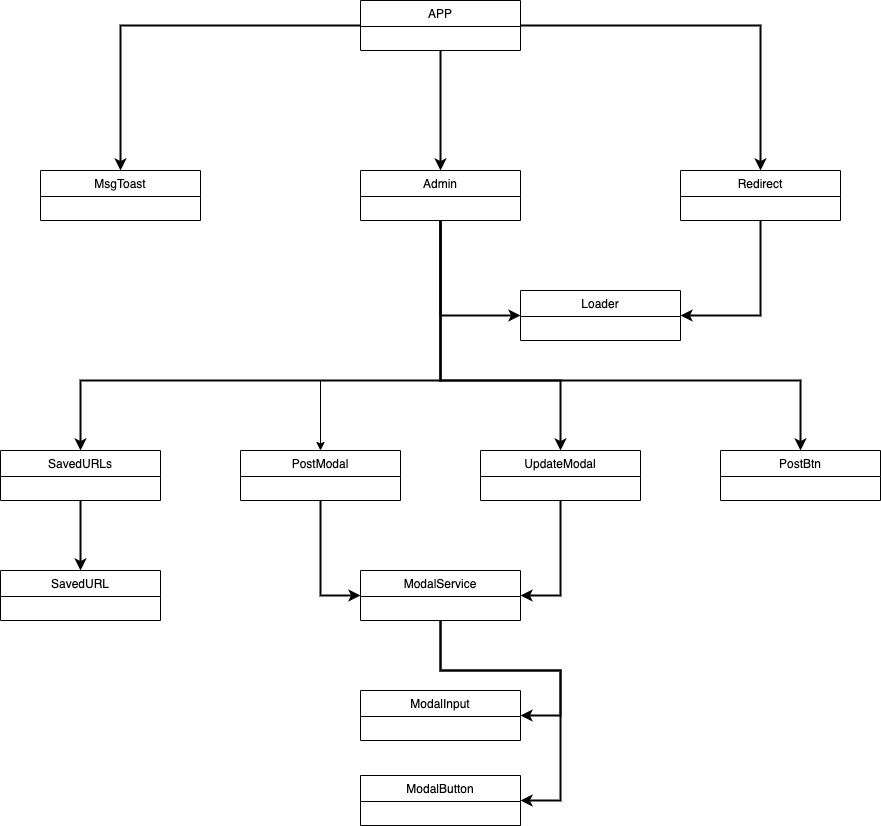

The diagram above was exported from draw.io. Its source (the exported page's mxGraphModel, read from the mxfile embedded in the PNG):
<mxGraphModel dx="3546" dy="1228" grid="1" gridSize="10" guides="1" tooltips="1" connect="1" arrows="1" fold="1" page="1" pageScale="1" pageWidth="827" pageHeight="1169" math="0" shadow="0">
  <root>
    <mxCell id="WIyWlLk6GJQsqaUBKTNV-0" />
    <mxCell id="WIyWlLk6GJQsqaUBKTNV-1" parent="WIyWlLk6GJQsqaUBKTNV-0" />
    <mxCell id="FJmC_4u0zvopnsBAstmu-40" style="edgeStyle=orthogonalEdgeStyle;rounded=0;orthogonalLoop=1;jettySize=auto;html=1;entryX=0.5;entryY=0;entryDx=0;entryDy=0;fillColor=#0050ef;strokeWidth=2;" parent="WIyWlLk6GJQsqaUBKTNV-1" source="FJmC_4u0zvopnsBAstmu-44" target="FJmC_4u0zvopnsBAstmu-47" edge="1">
      <mxGeometry relative="1" as="geometry" />
    </mxCell>
    <mxCell id="FJmC_4u0zvopnsBAstmu-41" style="edgeStyle=orthogonalEdgeStyle;rounded=0;orthogonalLoop=1;jettySize=auto;html=1;entryX=0.5;entryY=0;entryDx=0;entryDy=0;strokeWidth=2;fillColor=#0050ef;" parent="WIyWlLk6GJQsqaUBKTNV-1" source="FJmC_4u0zvopnsBAstmu-44" target="FJmC_4u0zvopnsBAstmu-48" edge="1">
      <mxGeometry relative="1" as="geometry" />
    </mxCell>
    <mxCell id="FJmC_4u0zvopnsBAstmu-42" style="edgeStyle=orthogonalEdgeStyle;rounded=0;orthogonalLoop=1;jettySize=auto;html=1;entryX=0.5;entryY=0;entryDx=0;entryDy=0;fillColor=#0050ef;strokeWidth=2;" parent="WIyWlLk6GJQsqaUBKTNV-1" source="FJmC_4u0zvopnsBAstmu-44" target="FJmC_4u0zvopnsBAstmu-49" edge="1">
      <mxGeometry relative="1" as="geometry" />
    </mxCell>
    <mxCell id="FJmC_4u0zvopnsBAstmu-44" value="APP" style="swimlane;fontStyle=0;align=center;verticalAlign=top;childLayout=stackLayout;horizontal=1;startSize=26;horizontalStack=0;resizeParent=1;resizeLast=0;collapsible=1;marginBottom=0;rounded=0;shadow=0;strokeWidth=1;" parent="WIyWlLk6GJQsqaUBKTNV-1" vertex="1">
      <mxGeometry x="-520" y="30" width="160" height="50" as="geometry">
        <mxRectangle x="230" y="140" width="160" height="26" as="alternateBounds" />
      </mxGeometry>
    </mxCell>
    <mxCell id="FJmC_4u0zvopnsBAstmu-46" style="edgeStyle=orthogonalEdgeStyle;rounded=0;orthogonalLoop=1;jettySize=auto;html=1;entryX=0.5;entryY=0;entryDx=0;entryDy=0;fillColor=#008a00;strokeWidth=2;" parent="WIyWlLk6GJQsqaUBKTNV-1" source="FJmC_4u0zvopnsBAstmu-47" target="FJmC_4u0zvopnsBAstmu-51" edge="1">
      <mxGeometry relative="1" as="geometry">
        <Array as="points">
          <mxPoint x="-440" y="410" />
          <mxPoint x="-800" y="410" />
        </Array>
      </mxGeometry>
    </mxCell>
    <mxCell id="FJmC_4u0zvopnsBAstmu-87" style="edgeStyle=orthogonalEdgeStyle;rounded=0;orthogonalLoop=1;jettySize=auto;html=1;entryX=0.5;entryY=0;entryDx=0;entryDy=0;strokeWidth=2;" parent="WIyWlLk6GJQsqaUBKTNV-1" source="FJmC_4u0zvopnsBAstmu-47" target="FJmC_4u0zvopnsBAstmu-82" edge="1">
      <mxGeometry relative="1" as="geometry">
        <Array as="points">
          <mxPoint x="-440" y="410" />
          <mxPoint x="-80" y="410" />
        </Array>
      </mxGeometry>
    </mxCell>
    <mxCell id="r0e_WOJU2IJNYVQNc8Bf-3" style="edgeStyle=orthogonalEdgeStyle;rounded=0;orthogonalLoop=1;jettySize=auto;html=1;entryX=0.5;entryY=0;entryDx=0;entryDy=0;strokeWidth=2;" edge="1" parent="WIyWlLk6GJQsqaUBKTNV-1" source="FJmC_4u0zvopnsBAstmu-47" target="r0e_WOJU2IJNYVQNc8Bf-1">
      <mxGeometry relative="1" as="geometry">
        <Array as="points">
          <mxPoint x="-440" y="410" />
          <mxPoint x="-320" y="410" />
        </Array>
      </mxGeometry>
    </mxCell>
    <mxCell id="r0e_WOJU2IJNYVQNc8Bf-6" style="edgeStyle=orthogonalEdgeStyle;rounded=0;orthogonalLoop=1;jettySize=auto;html=1;entryX=0;entryY=0.5;entryDx=0;entryDy=0;strokeWidth=2;" edge="1" parent="WIyWlLk6GJQsqaUBKTNV-1" source="FJmC_4u0zvopnsBAstmu-47" target="FJmC_4u0zvopnsBAstmu-54">
      <mxGeometry relative="1" as="geometry" />
    </mxCell>
    <mxCell id="r0e_WOJU2IJNYVQNc8Bf-7" style="edgeStyle=orthogonalEdgeStyle;rounded=0;orthogonalLoop=1;jettySize=auto;html=1;" edge="1" parent="WIyWlLk6GJQsqaUBKTNV-1" source="FJmC_4u0zvopnsBAstmu-47" target="r0e_WOJU2IJNYVQNc8Bf-0">
      <mxGeometry relative="1" as="geometry">
        <Array as="points">
          <mxPoint x="-440" y="410" />
          <mxPoint x="-560" y="410" />
        </Array>
      </mxGeometry>
    </mxCell>
    <mxCell id="FJmC_4u0zvopnsBAstmu-47" value="Admin" style="swimlane;fontStyle=0;align=center;verticalAlign=top;childLayout=stackLayout;horizontal=1;startSize=26;horizontalStack=0;resizeParent=1;resizeLast=0;collapsible=1;marginBottom=0;rounded=0;shadow=0;strokeWidth=1;" parent="WIyWlLk6GJQsqaUBKTNV-1" vertex="1">
      <mxGeometry x="-520" y="200" width="160" height="50" as="geometry">
        <mxRectangle x="230" y="140" width="160" height="26" as="alternateBounds" />
      </mxGeometry>
    </mxCell>
    <mxCell id="r0e_WOJU2IJNYVQNc8Bf-5" style="edgeStyle=orthogonalEdgeStyle;rounded=0;orthogonalLoop=1;jettySize=auto;html=1;entryX=1;entryY=0.5;entryDx=0;entryDy=0;strokeWidth=2;" edge="1" parent="WIyWlLk6GJQsqaUBKTNV-1" source="FJmC_4u0zvopnsBAstmu-48" target="FJmC_4u0zvopnsBAstmu-54">
      <mxGeometry relative="1" as="geometry" />
    </mxCell>
    <mxCell id="FJmC_4u0zvopnsBAstmu-48" value="Redirect" style="swimlane;fontStyle=0;align=center;verticalAlign=top;childLayout=stackLayout;horizontal=1;startSize=26;horizontalStack=0;resizeParent=1;resizeLast=0;collapsible=1;marginBottom=0;rounded=0;shadow=0;strokeWidth=1;" parent="WIyWlLk6GJQsqaUBKTNV-1" vertex="1">
      <mxGeometry x="-200" y="200" width="160" height="50" as="geometry">
        <mxRectangle x="230" y="140" width="160" height="26" as="alternateBounds" />
      </mxGeometry>
    </mxCell>
    <mxCell id="FJmC_4u0zvopnsBAstmu-49" value="MsgToast" style="swimlane;fontStyle=0;align=center;verticalAlign=top;childLayout=stackLayout;horizontal=1;startSize=26;horizontalStack=0;resizeParent=1;resizeLast=0;collapsible=1;marginBottom=0;rounded=0;shadow=0;strokeWidth=1;" parent="WIyWlLk6GJQsqaUBKTNV-1" vertex="1">
      <mxGeometry x="-840" y="200" width="160" height="50" as="geometry">
        <mxRectangle x="230" y="140" width="160" height="26" as="alternateBounds" />
      </mxGeometry>
    </mxCell>
    <mxCell id="FJmC_4u0zvopnsBAstmu-50" style="edgeStyle=orthogonalEdgeStyle;rounded=0;orthogonalLoop=1;jettySize=auto;html=1;entryX=0.5;entryY=0;entryDx=0;entryDy=0;fillColor=#008a00;strokeWidth=2;" parent="WIyWlLk6GJQsqaUBKTNV-1" source="FJmC_4u0zvopnsBAstmu-51" target="FJmC_4u0zvopnsBAstmu-74" edge="1">
      <mxGeometry relative="1" as="geometry" />
    </mxCell>
    <mxCell id="FJmC_4u0zvopnsBAstmu-51" value="SavedURLs" style="swimlane;fontStyle=0;align=center;verticalAlign=top;childLayout=stackLayout;horizontal=1;startSize=26;horizontalStack=0;resizeParent=1;resizeLast=0;collapsible=1;marginBottom=0;rounded=0;shadow=0;strokeWidth=1;" parent="WIyWlLk6GJQsqaUBKTNV-1" vertex="1">
      <mxGeometry x="-880" y="480" width="160" height="50" as="geometry">
        <mxRectangle x="230" y="140" width="160" height="26" as="alternateBounds" />
      </mxGeometry>
    </mxCell>
    <mxCell id="FJmC_4u0zvopnsBAstmu-54" value="Loader" style="swimlane;fontStyle=0;align=center;verticalAlign=top;childLayout=stackLayout;horizontal=1;startSize=26;horizontalStack=0;resizeParent=1;resizeLast=0;collapsible=1;marginBottom=0;rounded=0;shadow=0;strokeWidth=1;" parent="WIyWlLk6GJQsqaUBKTNV-1" vertex="1">
      <mxGeometry x="-360" y="320" width="160" height="50" as="geometry">
        <mxRectangle x="230" y="140" width="160" height="26" as="alternateBounds" />
      </mxGeometry>
    </mxCell>
    <mxCell id="FJmC_4u0zvopnsBAstmu-74" value="SavedURL" style="swimlane;fontStyle=0;align=center;verticalAlign=top;childLayout=stackLayout;horizontal=1;startSize=26;horizontalStack=0;resizeParent=1;resizeLast=0;collapsible=1;marginBottom=0;rounded=0;shadow=0;strokeWidth=1;" parent="WIyWlLk6GJQsqaUBKTNV-1" vertex="1">
      <mxGeometry x="-880" y="600" width="160" height="50" as="geometry">
        <mxRectangle x="230" y="140" width="160" height="26" as="alternateBounds" />
      </mxGeometry>
    </mxCell>
    <mxCell id="FJmC_4u0zvopnsBAstmu-82" value="PostBtn" style="swimlane;fontStyle=0;align=center;verticalAlign=top;childLayout=stackLayout;horizontal=1;startSize=26;horizontalStack=0;resizeParent=1;resizeLast=0;collapsible=1;marginBottom=0;rounded=0;shadow=0;strokeWidth=1;" parent="WIyWlLk6GJQsqaUBKTNV-1" vertex="1">
      <mxGeometry x="-160" y="480" width="160" height="50" as="geometry">
        <mxRectangle x="230" y="140" width="160" height="26" as="alternateBounds" />
      </mxGeometry>
    </mxCell>
    <mxCell id="FJmC_4u0zvopnsBAstmu-93" style="edgeStyle=orthogonalEdgeStyle;rounded=0;orthogonalLoop=1;jettySize=auto;html=1;entryX=1;entryY=0.5;entryDx=0;entryDy=0;endArrow=classic;endFill=1;strokeColor=#000000;strokeWidth=2;" parent="WIyWlLk6GJQsqaUBKTNV-1" source="FJmC_4u0zvopnsBAstmu-83" target="FJmC_4u0zvopnsBAstmu-84" edge="1">
      <mxGeometry relative="1" as="geometry">
        <Array as="points">
          <mxPoint x="-440" y="700" />
          <mxPoint x="-320" y="700" />
          <mxPoint x="-320" y="745" />
        </Array>
      </mxGeometry>
    </mxCell>
    <mxCell id="FJmC_4u0zvopnsBAstmu-94" style="edgeStyle=orthogonalEdgeStyle;rounded=0;orthogonalLoop=1;jettySize=auto;html=1;entryX=1;entryY=0.5;entryDx=0;entryDy=0;endArrow=classic;endFill=1;strokeColor=#000000;strokeWidth=2;" parent="WIyWlLk6GJQsqaUBKTNV-1" source="FJmC_4u0zvopnsBAstmu-83" target="FJmC_4u0zvopnsBAstmu-90" edge="1">
      <mxGeometry relative="1" as="geometry">
        <Array as="points">
          <mxPoint x="-440" y="700" />
          <mxPoint x="-320" y="700" />
          <mxPoint x="-320" y="830" />
        </Array>
      </mxGeometry>
    </mxCell>
    <mxCell id="FJmC_4u0zvopnsBAstmu-83" value="ModalService" style="swimlane;fontStyle=0;align=center;verticalAlign=top;childLayout=stackLayout;horizontal=1;startSize=26;horizontalStack=0;resizeParent=1;resizeLast=0;collapsible=1;marginBottom=0;rounded=0;shadow=0;strokeWidth=1;" parent="WIyWlLk6GJQsqaUBKTNV-1" vertex="1">
      <mxGeometry x="-520" y="600" width="160" height="50" as="geometry">
        <mxRectangle x="230" y="140" width="160" height="26" as="alternateBounds" />
      </mxGeometry>
    </mxCell>
    <mxCell id="FJmC_4u0zvopnsBAstmu-84" value="ModalInput" style="swimlane;fontStyle=0;align=center;verticalAlign=top;childLayout=stackLayout;horizontal=1;startSize=26;horizontalStack=0;resizeParent=1;resizeLast=0;collapsible=1;marginBottom=0;rounded=0;shadow=0;strokeWidth=1;" parent="WIyWlLk6GJQsqaUBKTNV-1" vertex="1">
      <mxGeometry x="-520" y="720" width="160" height="50" as="geometry">
        <mxRectangle x="230" y="140" width="160" height="26" as="alternateBounds" />
      </mxGeometry>
    </mxCell>
    <mxCell id="FJmC_4u0zvopnsBAstmu-90" value="ModalButton" style="swimlane;fontStyle=0;align=center;verticalAlign=top;childLayout=stackLayout;horizontal=1;startSize=26;horizontalStack=0;resizeParent=1;resizeLast=0;collapsible=1;marginBottom=0;rounded=0;shadow=0;strokeWidth=1;" parent="WIyWlLk6GJQsqaUBKTNV-1" vertex="1">
      <mxGeometry x="-520" y="805" width="160" height="50" as="geometry">
        <mxRectangle x="230" y="140" width="160" height="26" as="alternateBounds" />
      </mxGeometry>
    </mxCell>
    <mxCell id="r0e_WOJU2IJNYVQNc8Bf-9" style="edgeStyle=orthogonalEdgeStyle;rounded=0;orthogonalLoop=1;jettySize=auto;html=1;entryX=0;entryY=0.5;entryDx=0;entryDy=0;strokeWidth=2;" edge="1" parent="WIyWlLk6GJQsqaUBKTNV-1" source="r0e_WOJU2IJNYVQNc8Bf-0" target="FJmC_4u0zvopnsBAstmu-83">
      <mxGeometry relative="1" as="geometry" />
    </mxCell>
    <mxCell id="r0e_WOJU2IJNYVQNc8Bf-0" value="PostModal" style="swimlane;fontStyle=0;align=center;verticalAlign=top;childLayout=stackLayout;horizontal=1;startSize=26;horizontalStack=0;resizeParent=1;resizeLast=0;collapsible=1;marginBottom=0;rounded=0;shadow=0;strokeWidth=1;" vertex="1" parent="WIyWlLk6GJQsqaUBKTNV-1">
      <mxGeometry x="-640" y="480" width="160" height="50" as="geometry">
        <mxRectangle x="230" y="140" width="160" height="26" as="alternateBounds" />
      </mxGeometry>
    </mxCell>
    <mxCell id="r0e_WOJU2IJNYVQNc8Bf-8" style="edgeStyle=orthogonalEdgeStyle;rounded=0;orthogonalLoop=1;jettySize=auto;html=1;entryX=1;entryY=0.5;entryDx=0;entryDy=0;strokeWidth=2;" edge="1" parent="WIyWlLk6GJQsqaUBKTNV-1" source="r0e_WOJU2IJNYVQNc8Bf-1" target="FJmC_4u0zvopnsBAstmu-83">
      <mxGeometry relative="1" as="geometry" />
    </mxCell>
    <mxCell id="r0e_WOJU2IJNYVQNc8Bf-1" value="UpdateModal" style="swimlane;fontStyle=0;align=center;verticalAlign=top;childLayout=stackLayout;horizontal=1;startSize=26;horizontalStack=0;resizeParent=1;resizeLast=0;collapsible=1;marginBottom=0;rounded=0;shadow=0;strokeWidth=1;" vertex="1" parent="WIyWlLk6GJQsqaUBKTNV-1">
      <mxGeometry x="-400" y="480" width="160" height="50" as="geometry">
        <mxRectangle x="230" y="140" width="160" height="26" as="alternateBounds" />
      </mxGeometry>
    </mxCell>
  </root>
</mxGraphModel>